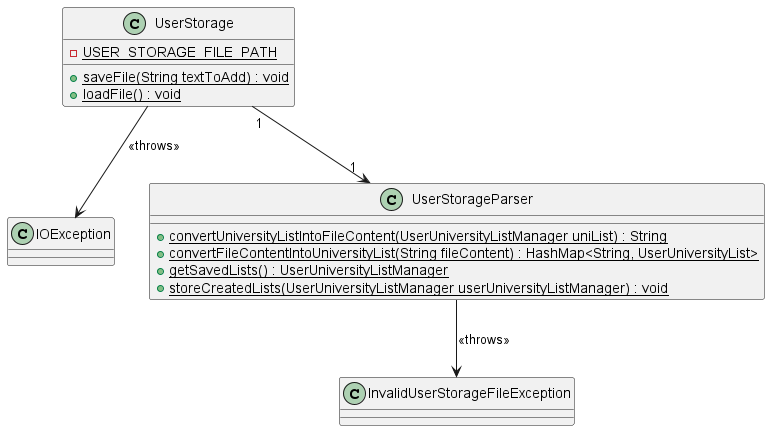

The diagram above was rendered by PlantUML. Its source (embedded in the PNG):
@startuml

class UserStorage {
    {static} - USER_STORAGE_FILE_PATH

    {static} + saveFile(String textToAdd) : void
    {static} + loadFile() : void
}

class IOException {

}

class UserStorageParser {
    {static} + convertUniversityListIntoFileContent(UserUniversityListManager uniList) : String
    {static} + convertFileContentIntoUniversityList(String fileContent) : HashMap<String, UserUniversityList>
    {static} + getSavedLists() : UserUniversityListManager
    {static} + storeCreatedLists(UserUniversityListManager userUniversityListManager) : void
}

class InvalidUserStorageFileException {

}

UserStorage --> IOException : <<throws>>
UserStorage "1" --> "1" UserStorageParser
UserStorageParser --> InvalidUserStorageFileException : << throws>>
@enduml